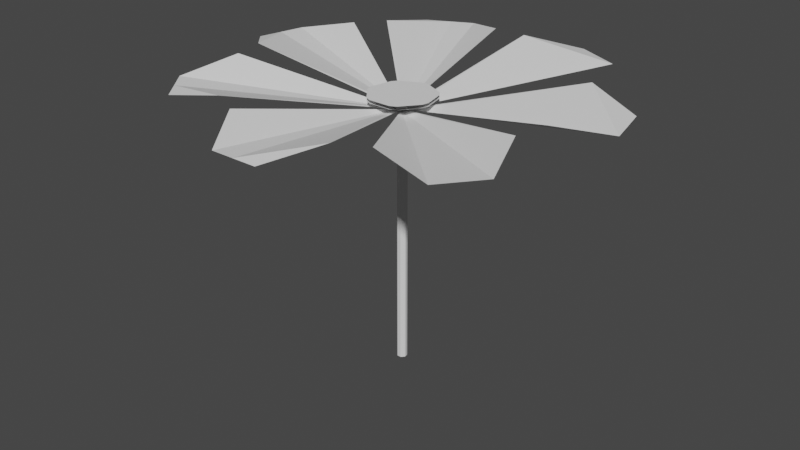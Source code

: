 # Source: flat_flower6.blend  (saved by Blender 2.81.16; exported with 4.5.12 LTS)
import bpy
from mathutils import Matrix  # noqa: F401  (used for matrix-valued properties, if any)

bpy.ops.wm.read_factory_settings(use_empty=True)
scene = bpy.context.scene
scene.name = 'Scene'

# ---- collections
col_collection = bpy.data.collections.new('Collection'); scene.collection.children.link(col_collection)

# ---- materials (node trees are filled in below, after node groups)
mat_material_001 = bpy.data.materials.new('Material.001')
mat_material_001.use_transparent_shadow = False

# ---- material node trees

# ---- world
world_world = bpy.data.worlds.new('World'); scene.world = world_world
world_world.use_nodes = True; world_world.node_tree.nodes.clear()
_N = world_world.node_tree.nodes; _L = world_world.node_tree.links
n0 = _N.new('ShaderNodeOutputWorld'); n0.name = 'World Output'; n0.location = (300, 300)
n1 = _N.new('ShaderNodeBackground'); n1.name = 'Background'; n1.location = (10, 300)
n1.inputs[0].default_value = (0.05088, 0.05088, 0.05088, 1.0)
_L.new(n1.outputs[0], n0.inputs[0])
n0.is_active_output = True
world_world.color = (0.05088, 0.05088, 0.05088)
world_world.use_sun_shadow = False
world_world.sun_shadow_jitter_overblur = 0.0

# ---- meshes
me_cylinder = bpy.data.meshes.new('Cylinder')
me_cylinder.from_pydata([(-1.191, 2.489, 2.543), (-2.684, 0.617, 2.543), (-2.151, -1.717, 2.543), (0.005652, -2.756, 2.543), (2.163, -1.717, 2.543), (2.696, 0.617, 2.543), (1.203, 2.489, 2.543), (0.04479, 0.03857, 2.272), (1.592, 1.558, 2.699), (1.502, 2.345, 2.543), (0.9035, 2.633, 2.543), (0.2322, 2.212, 2.699), (0.003032, 0.05868, 2.272), (-0.01089, 0.05868, 2.272), (-0.2209, 2.212, 2.699), (-0.8922, 2.633, 2.543), (-1.491, 2.345, 2.543), (-1.58, 1.558, 2.699), (-0.05265, 0.03857, 2.272), (-0.06133, 0.02769, 2.272), (-1.863, 1.203, 2.699), (-2.61, 0.9409, 2.543), (-2.758, 0.2932, 2.543), (-2.199, -0.2677, 2.699), (-0.07164, -0.0175, 2.272), (-0.06854, -0.03107, 2.272), (-2.098, -0.7095, 2.699), (-2.359, -1.457, 2.543), (-1.944, -1.977, 2.543), (-0.0271, -0.07335, 2.272), (-0.7488, -2.086, 2.699), (-0.307, -2.756, 2.543), (0.3378, -2.756, 2.543), (0.7601, -2.086, 2.699), (0.01925, -0.07335, 2.272), (0.03179, -0.06731, 2.272), (1.168, -1.889, 2.699), (1.956, -1.977, 2.543), (2.37, -1.457, 2.543), (2.109, -0.7095, 2.699), (0.06069, -0.03107, 2.272), (0.06372, -0.01724, 2.272), (2.208, -0.2592, 2.699), (2.767, 0.3043, 2.543), (2.621, 0.9423, 2.543), (1.874, 1.203, 2.699), (0.05347, 0.02769, 2.272), (-1.157, -1.889, 2.699), (-0.03964, -0.06731, 2.272), (0.3178, 0.306, 2.42), (0.04205, 0.4388, 2.42), (-0.04986, 0.4388, 2.42), (-0.3256, 0.306, 2.42), (-0.3829, 0.2342, 2.42), (-0.451, -0.06419, 2.42), (-0.4305, -0.1538, 2.42), (-0.1569, -0.4329, 2.42), (0.1491, -0.4329, 2.42), (0.2319, -0.393, 2.42), (0.4227, -0.1538, 2.42), (0.4428, -0.06248, 2.42), (0.3751, 0.2342, 2.42), (-0.2397, -0.393, 2.42)], [], [(44, 45, 46, 41, 42, 43, 5), (10, 11, 12, 7, 8, 9, 6), (34, 29, 30, 31, 3, 32, 33), (40, 35, 36, 37, 4, 38, 39), (24, 19, 20, 21, 1, 22, 23), (48, 25, 26, 27, 2, 28, 47), (18, 13, 14, 15, 0, 16, 17), (7, 12, 50, 49), (29, 34, 57, 56), (40, 41, 60, 59), (46, 7, 49, 61), (13, 18, 52, 51), (35, 40, 59, 58), (12, 13, 51, 50), (41, 46, 61, 60), (18, 19, 53, 52), (19, 24, 54, 53), (25, 48, 62, 55), (24, 25, 55, 54), (48, 29, 56, 62), (34, 35, 58, 57)])
_uv = me_cylinder.uv_layers.new(name='UVMap')
_uv.uv.foreach_set('vector', [0.0, 0.0, 0.0, 0.0, 0.1607, 1.0, 0.2672, 1.0, 0.0, 0.0, 0.0, 0.0, 0.0, 0.0, 0.0, 0.0, 0.0, 0.0, 0.01786, 1.0, 0.125, 1.0, 0.0, 0.0, 0.0, 0.0, 0.0, 0.0, 0.4464, 1.0, 0.5536, 1.0, 0.0, 0.0, 0.0, 0.0, 0.0, 0.0, 0.0, 0.0, 0.0, 0.0, 0.3036, 1.0, 0.4107, 1.0, 0.0, 0.0, 0.0, 0.0, 0.0, 0.0, 0.0, 0.0, 0.0, 0.0, 0.7321, 1.0, 0.8393, 1.0, 0.0, 0.0, 0.0, 0.0, 0.0, 0.0, 0.0, 0.0, 0.0, 0.0, 0.5893, 1.0, 0.6964, 1.0, 0.0, 0.0, 0.0, 0.0, 0.0, 0.0, 0.0, 0.0, 0.0, 0.0, 0.875, 1.0, 0.9821, 1.0, 0.0, 0.0, 0.0, 0.0, 0.0, 0.0, 0.0, 0.0, 0.0, 0.0, 0.125, 1.0, 0.01786, 1.0, 0.01786, 1.0, 0.125, 1.0, 0.5536, 1.0, 0.4464, 1.0, 0.4464, 1.0, 0.5536, 1.0, 0.0, 0.0, 0.0, 0.0, 0.0, 0.0, 0.0, 0.0, 0.0, 0.0, 0.0, 0.0, 0.0, 0.0, 0.0, 0.0, 0.9821, 1.0, 0.875, 1.0, 0.875, 1.0, 0.9821, 1.0, 0.4107, 1.0, 0.3036, 1.0, 0.3036, 1.0, 0.4107, 1.0, 0.0, 0.0, 0.0, 0.0, 0.0, 0.0, 0.0, 0.0, 0.2672, 1.0, 0.1607, 1.0, 0.1607, 1.0, 0.2672, 1.0, 0.0, 0.0, 0.0, 0.0, 0.0, 0.0, 0.0, 0.0, 0.8393, 1.0, 0.7321, 1.0, 0.7321, 1.0, 0.8393, 1.0, 0.6964, 1.0, 0.5893, 1.0, 0.5893, 1.0, 0.6964, 1.0, 0.0, 0.0, 0.0, 0.0, 0.0, 0.0, 0.0, 0.0, 0.0, 0.0, 0.0, 0.0, 0.0, 0.0, 0.0, 0.0, 0.0, 0.0, 0.0, 0.0, 0.0, 0.0, 0.0, 0.0])
_ca = me_cylinder.color_attributes.new('Col', 'BYTE_COLOR', 'CORNER')
_ca.data.foreach_set('color', [1.0, 1.0, 1.0, 1.0, 1.0, 1.0, 1.0, 1.0, 1.0, 1.0, 1.0, 1.0, 1.0, 1.0, 1.0, 1.0, 1.0, 1.0, 1.0, 1.0, 1.0, 1.0, 1.0, 1.0, 1.0, 1.0, 1.0, 1.0, 1.0, 1.0, 1.0, 1.0, 1.0, 1.0, 1.0, 1.0, 1.0, 1.0, 1.0, 1.0, 1.0, 1.0, 1.0, 1.0, 1.0, 1.0, 1.0, 1.0, 1.0, 1.0, 1.0, 1.0, 1.0, 1.0, 1.0, 1.0, 1.0, 1.0, 1.0, 1.0, 1.0, 1.0, 1.0, 1.0, 1.0, 1.0, 1.0, 1.0, 1.0, 1.0, 1.0, 1.0, 1.0, 1.0, 1.0, 1.0, 1.0, 1.0, 1.0, 1.0, 1.0, 1.0, 1.0, 1.0, 1.0, 1.0, 1.0, 1.0, 1.0, 1.0, 1.0, 1.0, 1.0, 1.0, 1.0, 1.0, 1.0, 1.0, 1.0, 1.0, 1.0, 1.0, 1.0, 1.0, 1.0, 1.0, 1.0, 1.0, 1.0, 1.0, 1.0, 1.0, 1.0, 1.0, 1.0, 1.0, 1.0, 1.0, 1.0, 1.0, 1.0, 1.0, 1.0, 1.0, 1.0, 1.0, 1.0, 1.0, 1.0, 1.0, 1.0, 1.0, 1.0, 1.0, 1.0, 1.0, 1.0, 1.0, 1.0, 1.0, 1.0, 1.0, 1.0, 1.0, 1.0, 1.0, 1.0, 1.0, 1.0, 1.0, 1.0, 1.0, 1.0, 1.0, 1.0, 1.0, 1.0, 1.0, 1.0, 1.0, 1.0, 1.0, 1.0, 1.0, 1.0, 1.0, 1.0, 1.0, 1.0, 1.0, 1.0, 1.0, 1.0, 1.0, 1.0, 1.0, 1.0, 1.0, 1.0, 1.0, 1.0, 1.0, 1.0, 1.0, 1.0, 1.0, 1.0, 1.0, 1.0, 1.0, 1.0, 1.0, 1.0, 1.0, 1.0, 1.0, 1.0, 1.0, 1.0, 1.0, 1.0, 1.0, 1.0, 1.0, 1.0, 1.0, 1.0, 1.0, 1.0, 1.0, 1.0, 1.0, 1.0, 1.0, 1.0, 1.0, 1.0, 1.0, 1.0, 1.0, 1.0, 1.0, 1.0, 1.0, 1.0, 1.0, 1.0, 1.0, 1.0, 1.0, 1.0, 1.0, 1.0, 1.0, 1.0, 1.0, 1.0, 1.0, 1.0, 1.0, 1.0, 1.0, 1.0, 1.0, 1.0, 1.0, 1.0, 1.0, 1.0, 1.0, 1.0, 1.0, 1.0, 1.0, 1.0, 1.0, 1.0, 1.0, 1.0, 1.0, 1.0, 1.0, 1.0, 1.0, 1.0, 1.0, 1.0, 1.0, 1.0, 1.0, 1.0, 1.0, 1.0, 1.0, 1.0, 1.0, 1.0, 1.0, 1.0, 1.0, 1.0, 1.0, 1.0, 1.0, 1.0, 1.0, 1.0, 1.0, 1.0, 1.0, 1.0, 1.0, 1.0, 1.0, 1.0, 1.0, 1.0, 1.0, 1.0, 1.0, 1.0, 1.0, 1.0, 1.0, 1.0, 1.0, 1.0, 1.0, 1.0, 1.0, 1.0, 1.0, 1.0, 1.0, 1.0, 1.0, 1.0, 1.0, 1.0, 1.0, 1.0, 1.0, 1.0, 1.0, 1.0, 1.0, 1.0, 1.0, 1.0, 1.0, 1.0, 1.0, 1.0, 1.0, 1.0, 1.0, 1.0, 1.0, 1.0, 1.0, 1.0, 1.0, 1.0, 1.0, 1.0, 1.0, 1.0, 1.0, 1.0, 1.0, 1.0, 1.0, 1.0, 1.0, 1.0, 1.0, 1.0, 1.0, 1.0, 1.0, 1.0, 1.0, 1.0, 1.0, 1.0, 1.0, 1.0, 1.0, 1.0, 1.0, 1.0, 1.0, 1.0, 1.0, 1.0, 1.0, 1.0, 1.0, 1.0, 1.0, 1.0, 1.0, 1.0, 1.0, 1.0, 1.0, 1.0, 1.0, 1.0, 1.0, 1.0, 1.0, 1.0, 1.0, 1.0, 1.0, 1.0, 1.0, 1.0, 1.0, 1.0, 1.0, 1.0, 1.0, 1.0, 1.0, 1.0, 1.0, 1.0, 1.0, 1.0, 1.0, 1.0, 1.0, 1.0, 1.0, 1.0, 1.0, 1.0, 1.0])
me_cylinder.materials.append(mat_material_001)
me_cylinder.use_remesh_fix_poles = True
me_cylinder.use_remesh_preserve_attributes = False
me_cylinder.use_mirror_vertex_groups = False
me_cylinder.update()
me_cylinder_001 = bpy.data.meshes.new('Cylinder.001')
me_cylinder_001.from_pydata([(0.3178, 0.306, 2.442), (0.04205, 0.4388, 2.442), (-0.04986, 0.4388, 2.442), (-0.3256, 0.306, 2.442), (-0.3829, 0.2342, 2.442), (-0.451, -0.06419, 2.442), (-0.4305, -0.1538, 2.442), (-0.1569, -0.4329, 2.442), (0.1491, -0.4329, 2.442), (0.2319, -0.393, 2.442), (0.4227, -0.1538, 2.442), (0.4428, -0.06248, 2.442), (0.3751, 0.2342, 2.442), (-0.2397, -0.393, 2.442)], [], [(1, 2, 3, 4, 5, 6, 13, 7, 8, 9, 10, 11, 12, 0)])
_uv = me_cylinder_001.uv_layers.new(name='UVMap')
_uv.uv.foreach_set('vector', [0.01786, 1.0, 0.9821, 1.0, 0.875, 1.0, 0.8393, 1.0, 0.7321, 1.0, 0.6964, 1.0, 0.5893, 1.0, 0.5536, 1.0, 0.4464, 1.0, 0.4107, 1.0, 0.3036, 1.0, 0.2672, 1.0, 0.1607, 1.0, 0.125, 1.0])
_ca = me_cylinder_001.color_attributes.new('Col', 'BYTE_COLOR', 'CORNER')
_ca.data.foreach_set('color', [1.0, 1.0, 1.0, 1.0, 1.0, 1.0, 1.0, 1.0, 1.0, 1.0, 1.0, 1.0, 1.0, 1.0, 1.0, 1.0, 1.0, 1.0, 1.0, 1.0, 1.0, 1.0, 1.0, 1.0, 1.0, 1.0, 1.0, 1.0, 1.0, 1.0, 1.0, 1.0, 1.0, 1.0, 1.0, 1.0, 1.0, 1.0, 1.0, 1.0, 1.0, 1.0, 1.0, 1.0, 1.0, 1.0, 1.0, 1.0, 1.0, 1.0, 1.0, 1.0, 1.0, 1.0, 1.0, 1.0])
me_cylinder_001.materials.append(mat_material_001)
me_cylinder_001.use_remesh_fix_poles = True
me_cylinder_001.use_remesh_preserve_attributes = False
me_cylinder_001.use_mirror_vertex_groups = False
me_cylinder_001.update()
me_cylinder_002 = bpy.data.meshes.new('Cylinder.002')
me_cylinder_002.from_pydata([(0.04479, 0.03857, 2.272), (0.003032, 0.05868, 2.272), (-0.01089, 0.05868, 2.272), (-0.05265, 0.03857, 2.272), (-0.06133, 0.02769, 2.272), (-0.07164, -0.0175, 2.272), (-0.06854, -0.03107, 2.272), (-0.0271, -0.07335, 2.272), (0.01925, -0.07335, 2.272), (0.03179, -0.06731, 2.272), (0.06069, -0.03107, 2.272), (0.06372, -0.01724, 2.272), (0.05347, 0.02769, 2.272), (-0.03964, -0.06731, 2.272), (0.04506, 0.04149, -1.252), (0.003302, 0.0616, -1.252), (-0.01062, 0.0616, -1.252), (-0.05238, 0.04149, -1.252), (-0.06106, 0.0306, -1.252), (-0.07137, -0.01458, -1.252), (-0.06827, -0.02816, -1.252), (-0.02683, -0.07043, -1.252), (0.01952, -0.07043, -1.252), (0.03206, -0.06439, -1.252), (0.06096, -0.02816, -1.252), (0.06399, -0.01433, -1.252), (0.05374, 0.0306, -1.252), (-0.03937, -0.06439, -1.252)], [], [(7, 13, 27, 21), (9, 8, 22, 23), (1, 0, 14, 15), (8, 7, 21, 22), (11, 10, 24, 25), (0, 12, 26, 14), (3, 2, 16, 17), (10, 9, 23, 24), (2, 1, 15, 16), (12, 11, 25, 26), (5, 4, 18, 19), (4, 3, 17, 18), (13, 6, 20, 27), (6, 5, 19, 20)])
_uv = me_cylinder_002.uv_layers.new(name='UVMap')
_uv.uv.foreach_set('vector', [0.0, 0.0, 0.0, 0.0, 0.0, 0.0, 0.0, 0.0, 0.0, 0.0, 0.0, 0.0, 0.0, 0.0, 0.0, 0.0, 0.01786, 1.0, 0.125, 1.0, 0.125, 1.0, 0.01786, 1.0, 0.4464, 1.0, 0.5536, 1.0, 0.5536, 1.0, 0.4464, 1.0, 0.0, 0.0, 0.0, 0.0, 0.0, 0.0, 0.0, 0.0, 0.0, 0.0, 0.0, 0.0, 0.0, 0.0, 0.0, 0.0, 0.875, 1.0, 0.9821, 1.0, 0.9821, 1.0, 0.875, 1.0, 0.3036, 1.0, 0.4107, 1.0, 0.4107, 1.0, 0.3036, 1.0, 0.0, 0.0, 0.0, 0.0, 0.0, 0.0, 0.0, 0.0, 0.1607, 1.0, 0.2672, 1.0, 0.2672, 1.0, 0.1607, 1.0, 0.7321, 1.0, 0.8393, 1.0, 0.8393, 1.0, 0.7321, 1.0, 0.0, 0.0, 0.0, 0.0, 0.0, 0.0, 0.0, 0.0, 0.5893, 1.0, 0.6964, 1.0, 0.6964, 1.0, 0.5893, 1.0, 0.0, 0.0, 0.0, 0.0, 0.0, 0.0, 0.0, 0.0])
_ca = me_cylinder_002.color_attributes.new('Col', 'BYTE_COLOR', 'CORNER')
_ca.data.foreach_set('color', [1.0, 1.0, 1.0, 1.0, 1.0, 1.0, 1.0, 1.0, 1.0, 1.0, 1.0, 1.0, 1.0, 1.0, 1.0, 1.0, 1.0, 1.0, 1.0, 1.0, 1.0, 1.0, 1.0, 1.0, 1.0, 1.0, 1.0, 1.0, 1.0, 1.0, 1.0, 1.0, 1.0, 1.0, 1.0, 1.0, 1.0, 1.0, 1.0, 1.0, 1.0, 1.0, 1.0, 1.0, 1.0, 1.0, 1.0, 1.0, 1.0, 1.0, 1.0, 1.0, 1.0, 1.0, 1.0, 1.0, 1.0, 1.0, 1.0, 1.0, 1.0, 1.0, 1.0, 1.0, 1.0, 1.0, 1.0, 1.0, 1.0, 1.0, 1.0, 1.0, 1.0, 1.0, 1.0, 1.0, 1.0, 1.0, 1.0, 1.0, 1.0, 1.0, 1.0, 1.0, 1.0, 1.0, 1.0, 1.0, 1.0, 1.0, 1.0, 1.0, 1.0, 1.0, 1.0, 1.0, 1.0, 1.0, 1.0, 1.0, 1.0, 1.0, 1.0, 1.0, 1.0, 1.0, 1.0, 1.0, 1.0, 1.0, 1.0, 1.0, 1.0, 1.0, 1.0, 1.0, 1.0, 1.0, 1.0, 1.0, 1.0, 1.0, 1.0, 1.0, 1.0, 1.0, 1.0, 1.0, 1.0, 1.0, 1.0, 1.0, 1.0, 1.0, 1.0, 1.0, 1.0, 1.0, 1.0, 1.0, 1.0, 1.0, 1.0, 1.0, 1.0, 1.0, 1.0, 1.0, 1.0, 1.0, 1.0, 1.0, 1.0, 1.0, 1.0, 1.0, 1.0, 1.0, 1.0, 1.0, 1.0, 1.0, 1.0, 1.0, 1.0, 1.0, 1.0, 1.0, 1.0, 1.0, 1.0, 1.0, 1.0, 1.0, 1.0, 1.0, 1.0, 1.0, 1.0, 1.0, 1.0, 1.0, 1.0, 1.0, 1.0, 1.0, 1.0, 1.0, 1.0, 1.0, 1.0, 1.0, 1.0, 1.0, 1.0, 1.0, 1.0, 1.0, 1.0, 1.0, 1.0, 1.0, 1.0, 1.0, 1.0, 1.0, 1.0, 1.0, 1.0, 1.0, 1.0, 1.0, 1.0, 1.0, 1.0, 1.0, 1.0, 1.0, 1.0, 1.0, 1.0, 1.0, 1.0, 1.0])
me_cylinder_002.materials.append(mat_material_001)
me_cylinder_002.use_remesh_fix_poles = True
me_cylinder_002.use_remesh_preserve_attributes = False
me_cylinder_002.use_mirror_vertex_groups = False
me_cylinder_002.update()

# ---- objects
ob_cylinder = bpy.data.objects.new('Cylinder', me_cylinder)
ob_cylinder_001 = bpy.data.objects.new('Cylinder.001', me_cylinder_001)
ob_cylinder_002 = bpy.data.objects.new('Cylinder.002', me_cylinder_002)

# ---- transforms, parenting, visibility, modifiers, constraints
ob_cylinder.location = (0.0, 0.0, 0.0)
ob_cylinder.lineart.crease_threshold = 0.0
ob_cylinder_001.location = (0.0, 0.0, 0.02143)
ob_cylinder_001.lineart.crease_threshold = 0.0
ob_cylinder_002.location = (0.0, 0.0, -0.02673)
ob_cylinder_002.lineart.crease_threshold = 0.0

# ---- collection membership
col_collection.objects.link(ob_cylinder)
col_collection.objects.link(ob_cylinder_001)
col_collection.objects.link(ob_cylinder_002)

# ---- scene / render settings (as saved in the file)
scene.frame_start = 1; scene.frame_end = 250; scene.frame_set(1)
scene.render.engine = 'BLENDER_EEVEE_NEXT'
scene.cycles.use_denoising = False
scene.cycles.samples = 128
scene.cycles.sampling_pattern = 'TABULATED_SOBOL'
scene.cycles.use_adaptive_sampling = False
scene.cycles.use_light_tree = False
scene.view_settings.view_transform = 'Filmic'
bpy.context.view_layer.update()

# ---- added for rendering (the .blend has no active camera and no usable light): camera, sun
cam_auto = bpy.data.cameras.new('AutoCamera')
cam_auto.lens = 50.0
cam_auto.sensor_width = 36.0
cam_auto.clip_end = 1000.0
ob_auto_camera = bpy.data.objects.new('AutoCamera', cam_auto)
scene.collection.objects.link(ob_auto_camera)
ob_auto_camera.location = (8.03782, -9.70161, 7.13665)
ob_auto_camera.rotation_euler = (1.09748, -7.21219e-08, 0.694738)
scene.camera = ob_auto_camera
light_auto_sun = bpy.data.lights.new('AutoSun', 'SUN')
light_auto_sun.energy = 3.0
light_auto_sun.angle = 0.0523599
ob_auto_sun = bpy.data.objects.new('AutoSun', light_auto_sun)
scene.collection.objects.link(ob_auto_sun)
ob_auto_sun.rotation_euler = (0.872665, 0.174533, 0.523599)
bpy.context.view_layer.update()
